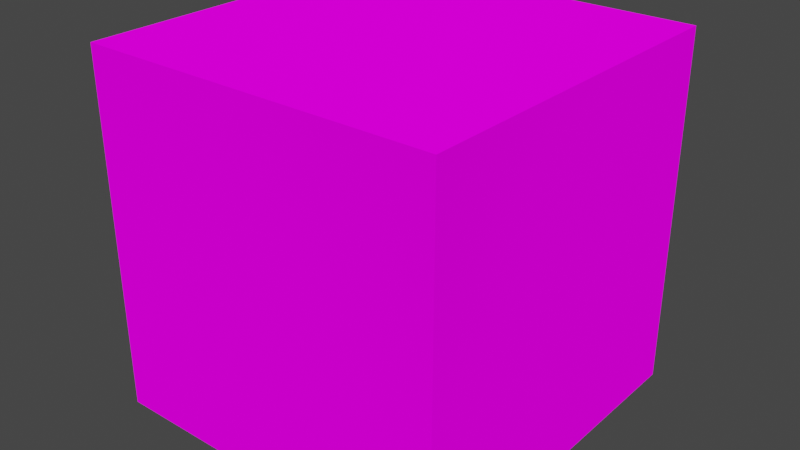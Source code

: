# Source: block_top.blend  (saved by Blender 2.91.10; exported with 4.5.12 LTS)
import bpy
from mathutils import Matrix  # noqa: F401  (used for matrix-valued properties, if any)

bpy.ops.wm.read_factory_settings(use_empty=True)
scene = bpy.context.scene
scene.name = 'Scene'

# ---- images (referenced by path relative to the original .blend; pixels are not part of the script)
import os
ASSET_DIR = os.environ.get("B2B_ASSET_DIR", "")  # directory of the original .blend (textures are referenced by path, not embedded)
HERE = os.path.dirname(os.path.abspath(__file__))  # packed textures are extracted next to this script under _unpacked/

def load_image(name, relpath, width, height, colorspace="sRGB"):
    """Load a texture the original file referenced (path relative to the .blend, or extracted next to this script)."""
    p = next((c for c in (os.path.join(HERE, relpath), os.path.join(ASSET_DIR, relpath)) if relpath and os.path.exists(c)), "")
    if p:
        img = bpy.data.images.load(p, check_existing=True)
        img.name = name
    else:  # same state as the original file: an image datablock whose file is absent (Cycles renders it pink)
        img = bpy.data.images.new(name, width, height)
        img.source = "FILE"
        img.filepath = "//" + (relpath or name)
    img.colorspace_settings.name = colorspace
    return img
img_doorgreen_lock_png = load_image('doorGreen_lock.png', 'doorGreen_lock.png', 1024, 1024, 'sRGB')
img_tilegreen_17_png = load_image('tileGreen_17.png', 'tileGreen_17.png', 1024, 1024, 'sRGB')

# ---- materials (node trees are filled in below, after node groups)
mat_material_001 = bpy.data.materials.new('Material.001')
mat_material_001.use_transparent_shadow = False
mat_material_002 = bpy.data.materials.new('Material.002')
mat_material_002.use_transparent_shadow = False

# ---- material node trees
mat_material_001.use_nodes = True; mat_material_001.node_tree.nodes.clear()
_N = mat_material_001.node_tree.nodes; _L = mat_material_001.node_tree.links
n0 = _N.new('ShaderNodeOutputMaterial'); n0.name = 'Material Output'; n0.location = (300, 300)
n1 = _N.new('ShaderNodeBsdfDiffuse'); n1.name = 'Diffuse BSDF'; n1.location = (10, 300)
n1.inputs[1].default_value = 0.5
n2 = _N.new('ShaderNodeTexImage'); n2.name = 'Image Texture'; n2.location = (-280, 275)
n2.image = img_doorgreen_lock_png
_L.new(n1.outputs[0], n0.inputs[0])
_L.new(n2.outputs[0], n1.inputs[0])
n0.is_active_output = True
mat_material_002.use_nodes = True; mat_material_002.node_tree.nodes.clear()
_N = mat_material_002.node_tree.nodes; _L = mat_material_002.node_tree.links
n0 = _N.new('ShaderNodeOutputMaterial'); n0.name = 'Material Output'; n0.location = (300, 300)
n1 = _N.new('ShaderNodeBsdfDiffuse'); n1.name = 'Diffuse BSDF'; n1.location = (10, 300)
n1.inputs[1].default_value = 1.0
n2 = _N.new('ShaderNodeTexImage'); n2.name = 'Image Texture'; n2.location = (-280, 275)
n2.image = img_tilegreen_17_png
_L.new(n1.outputs[0], n0.inputs[0])
_L.new(n2.outputs[0], n1.inputs[0])
n0.is_active_output = True

# ---- world
world_world = bpy.data.worlds.new('World'); scene.world = world_world
world_world.use_nodes = True; world_world.node_tree.nodes.clear()
_N = world_world.node_tree.nodes; _L = world_world.node_tree.links
n0 = _N.new('ShaderNodeOutputWorld'); n0.name = 'World Output'; n0.location = (300, 300)
n1 = _N.new('ShaderNodeBackground'); n1.name = 'Background'; n1.location = (10, 300)
n1.inputs[0].default_value = (0.05088, 0.05088, 0.05088, 1.0)
_L.new(n1.outputs[0], n0.inputs[0])
n0.is_active_output = True
world_world.color = (0.05088, 0.05088, 0.05088)
world_world.use_sun_shadow = False
world_world.sun_shadow_jitter_overblur = 0.0

# ---- meshes
me_cube = bpy.data.meshes.new('Cube')
me_cube.from_pydata([(-1.0, -1.0, -1.0), (-1.0, -1.0, 1.0), (-1.0, 1.0, -1.0), (-1.0, 1.0, 1.0), (1.0, -1.0, -1.0), (1.0, -1.0, 1.0), (1.0, 1.0, -1.0), (1.0, 1.0, 1.0)], [], [(0, 1, 3, 2), (2, 3, 7, 6), (6, 7, 5, 4), (4, 5, 1, 0), (7, 3, 1, 5)])
me_cube.polygons.foreach_set('material_index', [0, 0, 0, 0, 1])
_uv = me_cube.uv_layers.new(name='UVMap')
_uv.uv.foreach_set('vector', [1.0, -2.98e-08, 1.0, 1.0, 0.0, 1.0, 0.0, -1.49e-08, 1.0, -1.49e-08, 1.0, 1.0, 0.0, 1.0, 0.0, 0.0, 1.0, 0.0, 1.0, 1.0, 0.0, 1.0, 0.0, 2.98e-08, 0.0, 0.0, 0.0, 1.0, 1.0, 1.0, 1.0, 0.0, 0.0, 0.0, 1.0, 0.0, 1.0, 1.0, 0.0, 1.0])
me_cube.materials.append(mat_material_001)
me_cube.materials.append(mat_material_002)
me_cube.use_remesh_fix_poles = True
me_cube.use_remesh_preserve_attributes = False
me_cube.use_mirror_vertex_groups = False
me_cube.update()

# ---- objects
ob_cube = bpy.data.objects.new('Cube', me_cube)

# ---- transforms, parenting, visibility, modifiers, constraints
ob_cube.location = (0.0, 0.0, 0.0)
ob_cube.lineart.crease_threshold = 0.0

# ---- collection membership
scene.collection.objects.link(ob_cube)

# ---- scene / render settings (as saved in the file)
scene.frame_start = 1; scene.frame_end = 250; scene.frame_set(1)
scene.render.engine = 'BLENDER_EEVEE_NEXT'
scene.cycles.use_denoising = False
scene.cycles.samples = 128
scene.cycles.sampling_pattern = 'TABULATED_SOBOL'
scene.cycles.use_adaptive_sampling = False
scene.cycles.use_light_tree = False
scene.view_settings.view_transform = 'Filmic'
bpy.context.view_layer.update()

# ---- added for rendering (the .blend has no active camera and no usable light): camera, sun
cam_auto = bpy.data.cameras.new('AutoCamera')
cam_auto.lens = 50.0
cam_auto.sensor_width = 36.0
cam_auto.clip_end = 1000.0
ob_auto_camera = bpy.data.objects.new('AutoCamera', cam_auto)
scene.collection.objects.link(ob_auto_camera)
ob_auto_camera.location = (3.20507, -3.84609, 2.56406)
ob_auto_camera.rotation_euler = (1.09748, -7.21219e-08, 0.694738)
scene.camera = ob_auto_camera
light_auto_sun = bpy.data.lights.new('AutoSun', 'SUN')
light_auto_sun.energy = 3.0
light_auto_sun.angle = 0.0523599
ob_auto_sun = bpy.data.objects.new('AutoSun', light_auto_sun)
scene.collection.objects.link(ob_auto_sun)
ob_auto_sun.rotation_euler = (0.872665, 0.174533, 0.523599)
bpy.context.view_layer.update()
